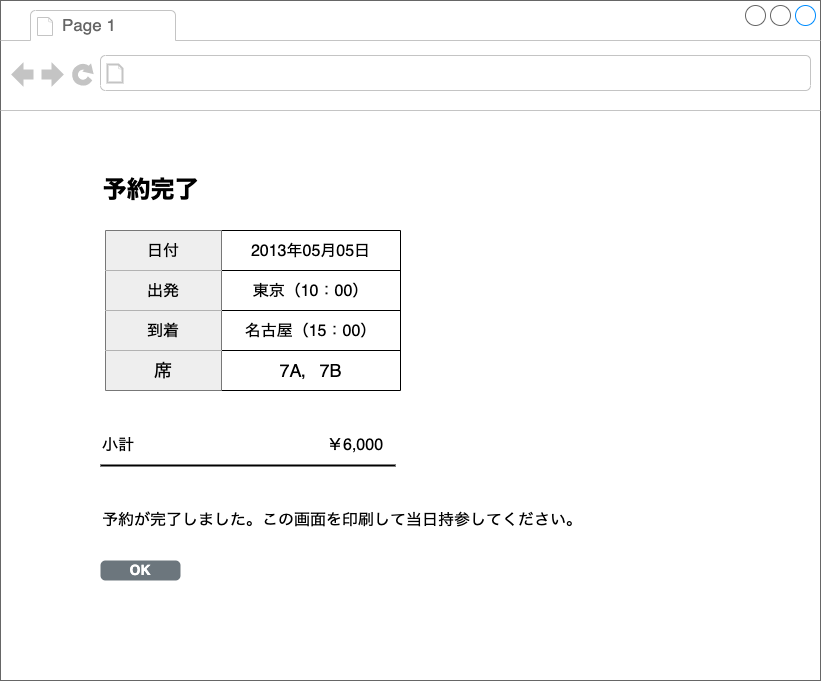

The diagram above was exported from draw.io. Its source (the exported page's mxGraphModel, read from the mxfile embedded in the PNG):
<mxGraphModel dx="1181" dy="684" grid="1" gridSize="10" guides="1" tooltips="1" connect="1" arrows="1" fold="1" page="1" pageScale="1" pageWidth="1654" pageHeight="1169" math="0" shadow="0">
  <root>
    <mxCell id="3DQukKdmrmM044mvFFKE-0" />
    <mxCell id="3DQukKdmrmM044mvFFKE-1" parent="3DQukKdmrmM044mvFFKE-0" />
    <mxCell id="3DQukKdmrmM044mvFFKE-2" value="&lt;span style=&quot;color: rgba(0, 0, 0, 0); font-family: monospace; font-size: 0px; text-align: start;&quot;&gt;%3CmxGraphModel%3E%3Croot%3E%3CmxCell%20id%3D%220%22%2F%3E%3CmxCell%20id%3D%221%22%20parent%3D%220%22%2F%3E%3CmxCell%20id%3D%222%22%20value%3D%22%22%20style%3D%22line%3BstrokeWidth%3D2%3Bhtml%3D1%3BfontSize%3D16%3BfontColor%3D%23000000%3BfillColor%3D%23E6E6E6%3BgradientColor%3Dnone%3B%22%20vertex%3D%221%22%20parent%3D%221%22%3E%3CmxGeometry%20x%3D%22155%22%20y%3D%22-410%22%20width%3D%22295%22%20height%3D%2210%22%20as%3D%22geometry%22%2F%3E%3C%2FmxCell%3E%3CmxCell%20id%3D%223%22%20value%3D%221%E5%B8%AD%E3%81%82%E3%81%9F%E3%82%8A%E3%81%AE%E6%96%99%E9%87%91%22%20style%3D%22text%3Bhtml%3D1%3BstrokeColor%3Dnone%3BfillColor%3Dnone%3Balign%3Dleft%3BverticalAlign%3Dmiddle%3BwhiteSpace%3Dwrap%3Brounded%3D0%3BfontSize%3D16%3BfontColor%3D%23000000%3B%22%20vertex%3D%221%22%20parent%3D%221%22%3E%3CmxGeometry%20x%3D%22155%22%20y%3D%22-440%22%20width%3D%22185%22%20height%3D%2230%22%20as%3D%22geometry%22%2F%3E%3C%2FmxCell%3E%3CmxCell%20id%3D%224%22%20value%3D%22%EF%BF%A53%2C000%22%20style%3D%22text%3Bhtml%3D1%3BstrokeColor%3Dnone%3BfillColor%3Dnone%3Balign%3Dleft%3BverticalAlign%3Dmiddle%3BwhiteSpace%3Dwrap%3Brounded%3D0%3BfontSize%3D16%3BfontColor%3D%23000000%3B%22%20vertex%3D%221%22%20parent%3D%221%22%3E%3CmxGeometry%20x%3D%22380%22%20y%3D%22-440%22%20width%3D%2270%22%20height%3D%2230%22%20as%3D%22geometry%22%2F%3E%3C%2FmxCell%3E%3C%2Froot%3E%3C%2FmxGraphModel%3E&lt;/span&gt;" style="strokeWidth=1;shadow=0;dashed=0;align=center;html=1;shape=mxgraph.mockup.containers.browserWindow;rSize=0;strokeColor=#666666;strokeColor2=#008cff;strokeColor3=#c4c4c4;mainText=,;recursiveResize=0;labelBackgroundColor=none;fontSize=18;fontColor=#000000;fillColor=#FFFFFF;gradientColor=none;" parent="3DQukKdmrmM044mvFFKE-1" vertex="1">
      <mxGeometry x="80" y="50" width="820" height="680" as="geometry" />
    </mxCell>
    <mxCell id="3DQukKdmrmM044mvFFKE-3" value="Page 1" style="strokeWidth=1;shadow=0;dashed=0;align=center;html=1;shape=mxgraph.mockup.containers.anchor;fontSize=17;fontColor=#666666;align=left;labelBackgroundColor=none;fillColor=#FFFFFF;gradientColor=none;" parent="3DQukKdmrmM044mvFFKE-2" vertex="1">
      <mxGeometry x="60" y="12" width="110" height="26" as="geometry" />
    </mxCell>
    <mxCell id="3DQukKdmrmM044mvFFKE-4" value="予約完了" style="text;strokeColor=none;fillColor=none;html=1;fontSize=24;fontStyle=1;verticalAlign=middle;align=center;labelBackgroundColor=none;fontColor=#000000;" parent="3DQukKdmrmM044mvFFKE-2" vertex="1">
      <mxGeometry x="100" y="170" width="100" height="40" as="geometry" />
    </mxCell>
    <mxCell id="3DQukKdmrmM044mvFFKE-22" value="" style="line;strokeWidth=2;html=1;fontSize=16;fontColor=#000000;fillColor=#E6E6E6;gradientColor=none;" parent="3DQukKdmrmM044mvFFKE-2" vertex="1">
      <mxGeometry x="100" y="460" width="295" height="10" as="geometry" />
    </mxCell>
    <mxCell id="3DQukKdmrmM044mvFFKE-23" value="￥6,000" style="text;html=1;strokeColor=none;fillColor=none;align=left;verticalAlign=middle;whiteSpace=wrap;rounded=0;fontSize=16;fontColor=#000000;" parent="3DQukKdmrmM044mvFFKE-2" vertex="1">
      <mxGeometry x="325" y="430" width="70" height="30" as="geometry" />
    </mxCell>
    <mxCell id="3DQukKdmrmM044mvFFKE-24" value="小計" style="text;html=1;strokeColor=none;fillColor=none;align=left;verticalAlign=middle;whiteSpace=wrap;rounded=0;fontSize=16;fontColor=#000000;" parent="3DQukKdmrmM044mvFFKE-2" vertex="1">
      <mxGeometry x="100" y="430" width="185" height="30" as="geometry" />
    </mxCell>
    <mxCell id="3DQukKdmrmM044mvFFKE-25" value="予約が完了しました。この画面を印刷して当日持参してください。" style="text;html=1;strokeColor=none;fillColor=none;align=left;verticalAlign=middle;whiteSpace=wrap;rounded=0;fontSize=16;fontColor=#000000;" parent="3DQukKdmrmM044mvFFKE-2" vertex="1">
      <mxGeometry x="100" y="510" width="490" height="20" as="geometry" />
    </mxCell>
    <mxCell id="3DQukKdmrmM044mvFFKE-26" value="OK" style="html=1;shadow=0;dashed=0;shape=mxgraph.bootstrap.rrect;rSize=5;strokeColor=none;strokeWidth=1;fillColor=#6C767D;fontColor=#FFFFFF;whiteSpace=wrap;align=center;verticalAlign=middle;spacingLeft=0;fontStyle=1;fontSize=14;spacing=5;labelBackgroundColor=none;" parent="3DQukKdmrmM044mvFFKE-2" vertex="1">
      <mxGeometry x="100" y="560" width="80" height="20" as="geometry" />
    </mxCell>
    <mxCell id="Yn-9zxgWG1Pi7LqHVJr8-11" value="" style="shape=table;startSize=0;container=1;collapsible=0;childLayout=tableLayout;labelBackgroundColor=none;fontSize=18;fontColor=#000000;fillColor=#FFFFFF;gradientColor=none;" parent="3DQukKdmrmM044mvFFKE-2" vertex="1">
      <mxGeometry x="105" y="230" width="295" height="160" as="geometry" />
    </mxCell>
    <mxCell id="Yn-9zxgWG1Pi7LqHVJr8-12" value="" style="shape=tableRow;horizontal=0;startSize=0;swimlaneHead=0;swimlaneBody=0;top=0;left=0;bottom=0;right=0;collapsible=0;dropTarget=0;fillColor=none;points=[[0,0.5],[1,0.5]];portConstraint=eastwest;labelBackgroundColor=none;fontSize=18;fontColor=#000000;" parent="Yn-9zxgWG1Pi7LqHVJr8-11" vertex="1">
      <mxGeometry width="295" height="40" as="geometry" />
    </mxCell>
    <mxCell id="Yn-9zxgWG1Pi7LqHVJr8-13" value="&lt;span style=&quot;font-size: 16px;&quot;&gt;日付&lt;/span&gt;" style="shape=partialRectangle;html=1;whiteSpace=wrap;connectable=0;overflow=hidden;fillColor=#eeeeee;top=0;left=0;bottom=0;right=0;pointerEvents=1;labelBackgroundColor=none;fontSize=18;strokeColor=#36393d;" parent="Yn-9zxgWG1Pi7LqHVJr8-12" vertex="1">
      <mxGeometry width="116" height="40" as="geometry">
        <mxRectangle width="116" height="40" as="alternateBounds" />
      </mxGeometry>
    </mxCell>
    <mxCell id="Yn-9zxgWG1Pi7LqHVJr8-14" value="&lt;span style=&quot;font-size: 16px;&quot;&gt;2013年05月05日&lt;/span&gt;" style="shape=partialRectangle;html=1;whiteSpace=wrap;connectable=0;overflow=hidden;fillColor=none;top=0;left=0;bottom=0;right=0;pointerEvents=1;labelBackgroundColor=none;fontSize=18;fontColor=#000000;" parent="Yn-9zxgWG1Pi7LqHVJr8-12" vertex="1">
      <mxGeometry x="116" width="179" height="40" as="geometry">
        <mxRectangle width="179" height="40" as="alternateBounds" />
      </mxGeometry>
    </mxCell>
    <mxCell id="Yn-9zxgWG1Pi7LqHVJr8-15" value="" style="shape=tableRow;horizontal=0;startSize=0;swimlaneHead=0;swimlaneBody=0;top=0;left=0;bottom=0;right=0;collapsible=0;dropTarget=0;fillColor=none;points=[[0,0.5],[1,0.5]];portConstraint=eastwest;labelBackgroundColor=none;fontSize=18;fontColor=#000000;" parent="Yn-9zxgWG1Pi7LqHVJr8-11" vertex="1">
      <mxGeometry y="40" width="295" height="40" as="geometry" />
    </mxCell>
    <mxCell id="Yn-9zxgWG1Pi7LqHVJr8-16" value="&lt;span style=&quot;font-size: 16px;&quot;&gt;出発&lt;/span&gt;" style="shape=partialRectangle;html=1;whiteSpace=wrap;connectable=0;overflow=hidden;fillColor=#eeeeee;top=0;left=0;bottom=0;right=0;pointerEvents=1;labelBackgroundColor=none;fontSize=18;strokeColor=#36393d;" parent="Yn-9zxgWG1Pi7LqHVJr8-15" vertex="1">
      <mxGeometry width="116" height="40" as="geometry">
        <mxRectangle width="116" height="40" as="alternateBounds" />
      </mxGeometry>
    </mxCell>
    <mxCell id="Yn-9zxgWG1Pi7LqHVJr8-17" value="&lt;span style=&quot;font-size: 16px;&quot;&gt;東京（10：00）&lt;/span&gt;" style="shape=partialRectangle;html=1;whiteSpace=wrap;connectable=0;overflow=hidden;fillColor=none;top=0;left=0;bottom=0;right=0;pointerEvents=1;labelBackgroundColor=none;fontSize=18;fontColor=#000000;" parent="Yn-9zxgWG1Pi7LqHVJr8-15" vertex="1">
      <mxGeometry x="116" width="179" height="40" as="geometry">
        <mxRectangle width="179" height="40" as="alternateBounds" />
      </mxGeometry>
    </mxCell>
    <mxCell id="Yn-9zxgWG1Pi7LqHVJr8-18" value="" style="shape=tableRow;horizontal=0;startSize=0;swimlaneHead=0;swimlaneBody=0;top=0;left=0;bottom=0;right=0;collapsible=0;dropTarget=0;fillColor=none;points=[[0,0.5],[1,0.5]];portConstraint=eastwest;labelBackgroundColor=none;fontSize=18;fontColor=#000000;" parent="Yn-9zxgWG1Pi7LqHVJr8-11" vertex="1">
      <mxGeometry y="80" width="295" height="40" as="geometry" />
    </mxCell>
    <mxCell id="Yn-9zxgWG1Pi7LqHVJr8-19" value="&lt;span style=&quot;font-size: 16px;&quot;&gt;到着&lt;/span&gt;" style="shape=partialRectangle;html=1;whiteSpace=wrap;connectable=0;overflow=hidden;fillColor=#eeeeee;top=0;left=0;bottom=0;right=0;pointerEvents=1;labelBackgroundColor=none;fontSize=18;strokeColor=#36393d;" parent="Yn-9zxgWG1Pi7LqHVJr8-18" vertex="1">
      <mxGeometry width="116" height="40" as="geometry">
        <mxRectangle width="116" height="40" as="alternateBounds" />
      </mxGeometry>
    </mxCell>
    <mxCell id="Yn-9zxgWG1Pi7LqHVJr8-20" value="&lt;span style=&quot;font-size: 16px;&quot;&gt;名古屋（15：00）&lt;/span&gt;" style="shape=partialRectangle;html=1;whiteSpace=wrap;connectable=0;overflow=hidden;fillColor=none;top=0;left=0;bottom=0;right=0;pointerEvents=1;labelBackgroundColor=none;fontSize=18;fontColor=#000000;" parent="Yn-9zxgWG1Pi7LqHVJr8-18" vertex="1">
      <mxGeometry x="116" width="179" height="40" as="geometry">
        <mxRectangle width="179" height="40" as="alternateBounds" />
      </mxGeometry>
    </mxCell>
    <mxCell id="Yn-9zxgWG1Pi7LqHVJr8-21" value="" style="shape=tableRow;horizontal=0;startSize=0;swimlaneHead=0;swimlaneBody=0;top=0;left=0;bottom=0;right=0;collapsible=0;dropTarget=0;fillColor=none;points=[[0,0.5],[1,0.5]];portConstraint=eastwest;labelBackgroundColor=none;fontSize=18;fontColor=#000000;" parent="Yn-9zxgWG1Pi7LqHVJr8-11" vertex="1">
      <mxGeometry y="120" width="295" height="40" as="geometry" />
    </mxCell>
    <mxCell id="Yn-9zxgWG1Pi7LqHVJr8-22" value="席" style="shape=partialRectangle;html=1;whiteSpace=wrap;connectable=0;overflow=hidden;fillColor=#eeeeee;top=0;left=0;bottom=0;right=0;pointerEvents=1;labelBackgroundColor=none;fontSize=18;strokeColor=#36393d;" parent="Yn-9zxgWG1Pi7LqHVJr8-21" vertex="1">
      <mxGeometry width="116" height="40" as="geometry">
        <mxRectangle width="116" height="40" as="alternateBounds" />
      </mxGeometry>
    </mxCell>
    <mxCell id="Yn-9zxgWG1Pi7LqHVJr8-23" value="7A，7B" style="shape=partialRectangle;html=1;whiteSpace=wrap;connectable=0;overflow=hidden;fillColor=none;top=0;left=0;bottom=0;right=0;pointerEvents=1;labelBackgroundColor=none;fontSize=18;fontColor=#000000;" parent="Yn-9zxgWG1Pi7LqHVJr8-21" vertex="1">
      <mxGeometry x="116" width="179" height="40" as="geometry">
        <mxRectangle width="179" height="40" as="alternateBounds" />
      </mxGeometry>
    </mxCell>
  </root>
</mxGraphModel>